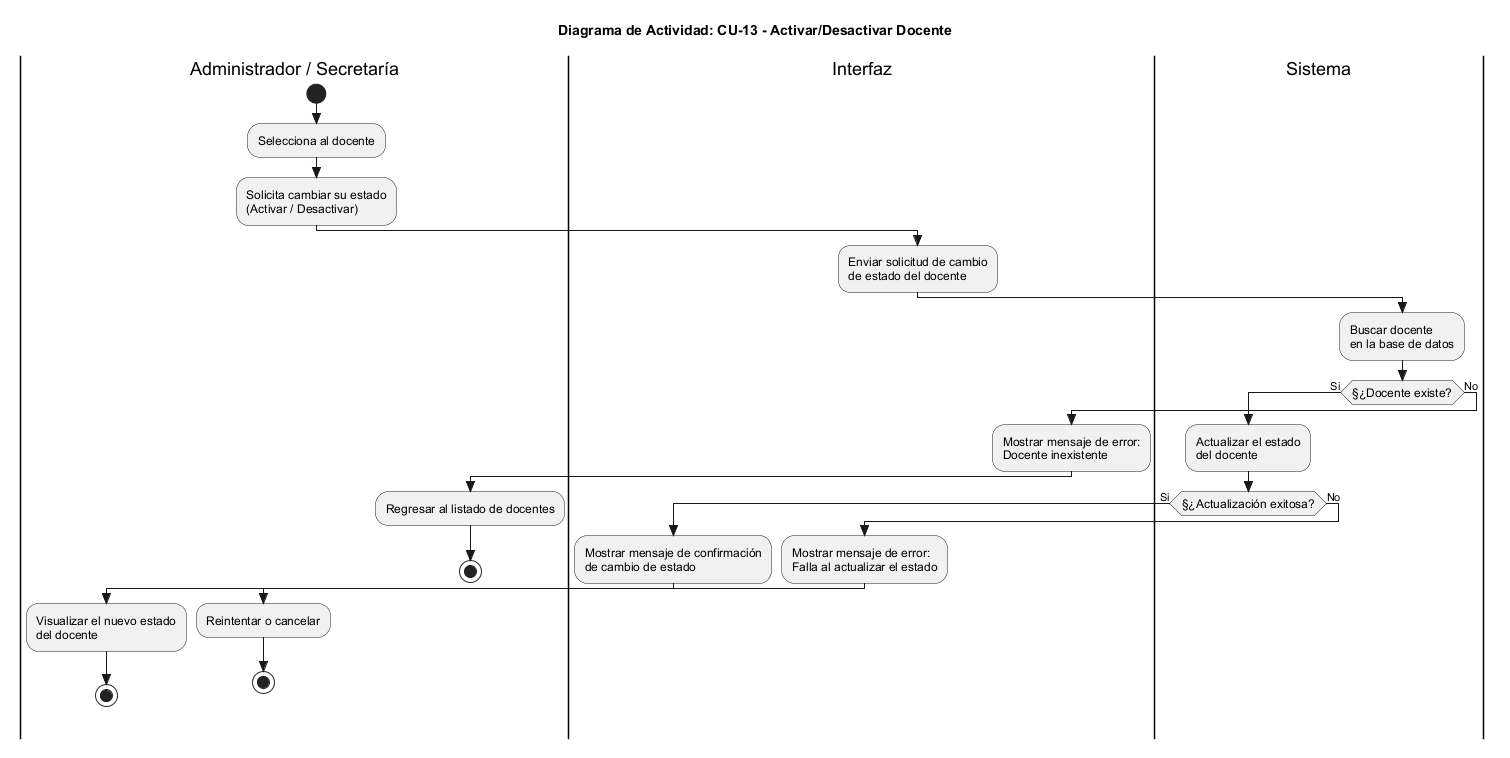

The diagram above was rendered by PlantUML. Its source (embedded in the PNG):
@startuml
skinparam Style strictuml
skinparam ActivityFontSize 12
skinparam ActivityFontName Arial

title Diagrama de Actividad: CU-13 - Activar/Desactivar Docente

|Administrador / Secretaría|
start
:Selecciona al docente;
:Solicita cambiar su estado\n(Activar / Desactivar);

|Interfaz|
:Enviar solicitud de cambio\nde estado del docente;

|Sistema|
:Buscar docente\nen la base de datos;

if (§¿Docente existe?) then (Si)
  :Actualizar el estado\ndel docente;
  
  if (§¿Actualización exitosa?) then (Si)
    |Interfaz|
    :Mostrar mensaje de confirmación\nde cambio de estado;
    
    |Administrador / Secretaría|
    :Visualizar el nuevo estado\ndel docente;
    stop
  else (No)
    |Interfaz|
    :Mostrar mensaje de error:\nFalla al actualizar el estado;
    
    |Administrador / Secretaría|
    :Reintentar o cancelar;
    stop
  endif

else (No)
  |Interfaz|
  :Mostrar mensaje de error:\nDocente inexistente;
  
  |Administrador / Secretaría|
  :Regresar al listado de docentes;
  stop
endif

@enduml